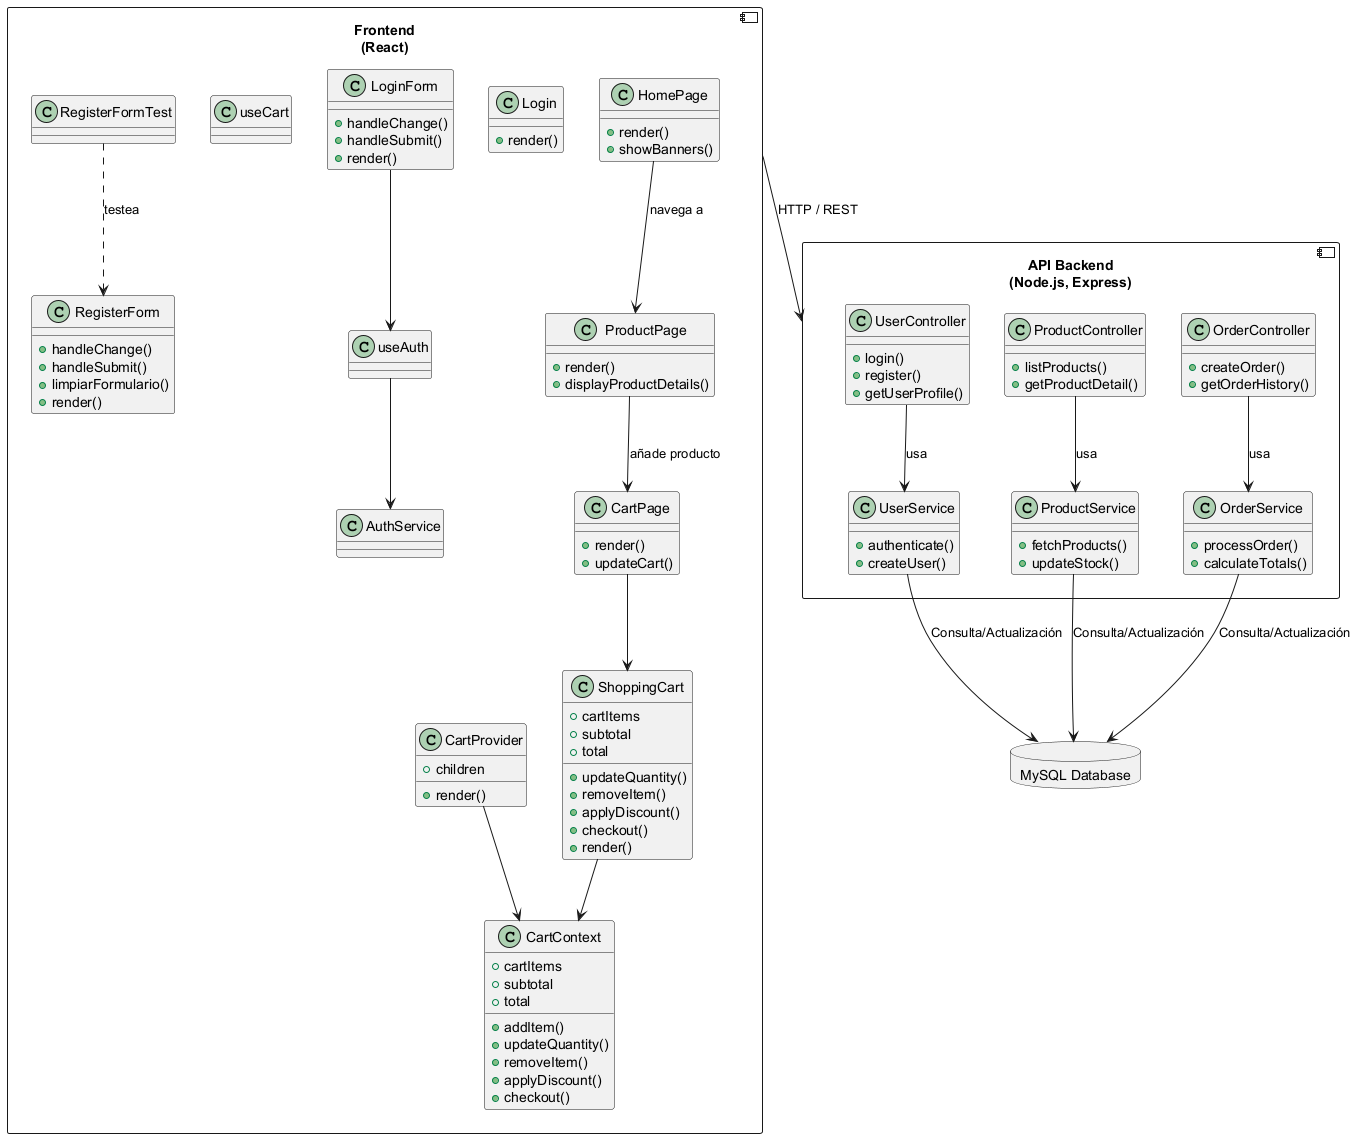

The diagram above was rendered by PlantUML. Its source (embedded in the PNG):
@startuml
' Permite mezclar clases y componentes en el mismo diagrama
allowmixing

' Definición del componente del API Backend con sus clases internas (Controladores y Servicios)
component "API Backend\n(Node.js, Express)" as API {
  ' Declaración de clases internas para el API
  class UserController {
    +login()
    +register()
    +getUserProfile()
  }
  class ProductController {
    +listProducts()
    +getProductDetail()
  }
  class OrderController {
    +createOrder()
    +getOrderHistory()
  }
  
  class UserService {
    +authenticate()
    +createUser()
  }
  class ProductService {
    +fetchProducts()
    +updateStock()
  }
  class OrderService {
    +processOrder()
    +calculateTotals()
  }
  
  ' Relaciones internas (las flechas muestran colaboración o dependencia)
  UserController --> UserService : usa
  ProductController --> ProductService : usa
  OrderController --> OrderService : usa
}

' Componente para el Frontend
component "Frontend\n(React)" as FE {
  ' Declaración de clases internas para representar componentes o vistas
  class HomePage {
    +render()
    +showBanners()
  }
  class ProductPage {
    +render()
    +displayProductDetails()
  }
  class CartPage {
    +render()
    +updateCart()
  }
  class RegisterForm {
    +handleChange()
    +handleSubmit()
    +limpiarFormulario()
    +render()
  }
  class Login {
    +render()
  }
  class LoginForm {
    +handleChange()
    +handleSubmit()
    +render()
  }
  class ShoppingCart {
    +cartItems
    +updateQuantity()
    +removeItem()
    +subtotal
    +total
    +applyDiscount()
    +checkout()
    +render()
  }
  class CartContext {
    +cartItems
    +addItem()
    +updateQuantity()
    +removeItem()
    +subtotal
    +total
    +applyDiscount()
    +checkout()
  }
  class CartProvider {
    +children
    +render()
  }
  class useCart
  class useAuth
  class AuthService
  class RegisterFormTest

  ' Relaciones internas principales
  HomePage --> ProductPage : navega a
  ProductPage --> CartPage : añade producto
  RegisterFormTest ..> RegisterForm : testea
  ShoppingCart --> CartContext
  CartProvider --> CartContext
  LoginForm --> useAuth
  useAuth --> AuthService
  CartPage --> ShoppingCart
}

' Componente para la Base de Datos
database "MySQL Database" as DB

' Relación entre el API y la Base de Datos
UserService --> DB : Consulta/Actualización
ProductService --> DB : Consulta/Actualización
OrderService --> DB : Consulta/Actualización

' Relación entre el Frontend y el API
FE --> API : HTTP / REST

@enduml